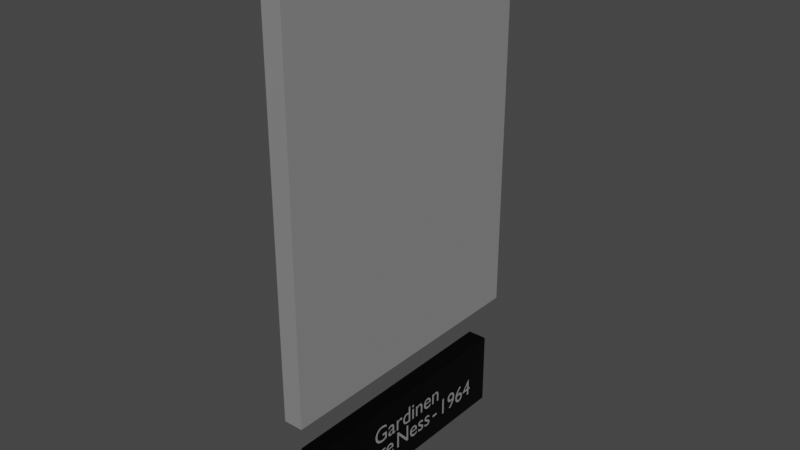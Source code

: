 # Source: GeorgesNess_-_Gardinen.blend  (saved by Blender 2.81.16; exported with 4.5.12 LTS)
import bpy
from mathutils import Matrix  # noqa: F401  (used for matrix-valued properties, if any)

bpy.ops.wm.read_factory_settings(use_empty=True)
scene = bpy.context.scene
scene.name = 'Scene'

# ---- collections
col_collection = bpy.data.collections.new('Collection'); scene.collection.children.link(col_collection)

# ---- images (referenced by path relative to the original .blend; pixels are not part of the script)
import os
ASSET_DIR = os.environ.get("B2B_ASSET_DIR", "")  # directory of the original .blend (textures are referenced by path, not embedded)
HERE = os.path.dirname(os.path.abspath(__file__))  # packed textures are extracted next to this script under _unpacked/

def load_image(name, relpath, width, height, colorspace="sRGB"):
    """Load a texture the original file referenced (path relative to the .blend, or extracted next to this script)."""
    p = next((c for c in (os.path.join(HERE, relpath), os.path.join(ASSET_DIR, relpath)) if relpath and os.path.exists(c)), "")
    if p:
        img = bpy.data.images.load(p, check_existing=True)
        img.name = name
    else:  # same state as the original file: an image datablock whose file is absent (Cycles renders it pink)
        img = bpy.data.images.new(name, width, height)
        img.source = "FILE"
        img.filepath = "//" + (relpath or name)
    img.colorspace_settings.name = colorspace
    return img
img_georges_ness_gardinen_1964_jpg = load_image('Georges Ness-Gardinen-1964.jpg', 'Textures/Georges Ness-Gardinen-1964.jpg', 1024, 1024, 'sRGB')

# ---- materials (node trees are filled in below, after node groups)
mat_pancartemat = bpy.data.materials.new('PancarteMat')
mat_pancartemat.use_transparent_shadow = False
mat_textmat = bpy.data.materials.new('TextMat')
mat_textmat.use_transparent_shadow = False
mat_georges_ness_gardinen_1964 = bpy.data.materials.new('Georges Ness-Gardinen-1964')
mat_georges_ness_gardinen_1964.surface_render_method = 'BLENDED'
mat_georges_ness_gardinen_1964.blend_method = 'BLEND'
mat_georges_ness_gardinen_1964.use_transparent_shadow = False

# ---- material node trees
mat_pancartemat.use_nodes = True; mat_pancartemat.node_tree.nodes.clear()
_N = mat_pancartemat.node_tree.nodes; _L = mat_pancartemat.node_tree.links
n0 = _N.new('ShaderNodeOutputMaterial'); n0.name = 'Material Output'; n0.location = (300, 300)
n1 = _N.new('ShaderNodeBsdfPrincipled'); n1.name = 'Principled BSDF'; n1.location = (10, 300)
n1.distribution = 'GGX'
n1.subsurface_method = 'BURLEY'
n1.inputs[0].default_value = (0.01222, 0.01222, 0.01222, 1.0)
n1.inputs[1].default_value = 1.0
n1.inputs[2].default_value = 0.4
n1.inputs[3].default_value = 1.45
n1.inputs[13].default_value = 0.4417
n1.inputs[27].default_value = (0.0, 0.0, 0.0, 1.0)
n1.inputs[28].default_value = 1.0
_L.new(n1.outputs[0], n0.inputs[0])
n0.is_active_output = True
mat_textmat.use_nodes = True; mat_textmat.node_tree.nodes.clear()
_N = mat_textmat.node_tree.nodes; _L = mat_textmat.node_tree.links
n0 = _N.new('ShaderNodeOutputMaterial'); n0.name = 'Material Output'; n0.location = (300, 300)
n1 = _N.new('ShaderNodeBsdfPrincipled'); n1.name = 'Principled BSDF'; n1.location = (10, 300)
n1.distribution = 'GGX'
n1.subsurface_method = 'BURLEY'
n1.inputs[0].default_value = (0.9699, 0.9699, 0.9699, 1.0)
n1.inputs[1].default_value = 0.8917
n1.inputs[3].default_value = 1.45
n1.inputs[13].default_value = 0.6417
n1.inputs[27].default_value = (0.0, 0.0, 0.0, 1.0)
n1.inputs[28].default_value = 1.0
_L.new(n1.outputs[0], n0.inputs[0])
n0.is_active_output = True
mat_georges_ness_gardinen_1964.use_nodes = True; mat_georges_ness_gardinen_1964.node_tree.nodes.clear()
_N = mat_georges_ness_gardinen_1964.node_tree.nodes; _L = mat_georges_ness_gardinen_1964.node_tree.links
n0 = _N.new('ShaderNodeOutputMaterial'); n0.name = 'Material Output'; n0.location = (300, 300)
n1 = _N.new('ShaderNodeTexImage'); n1.name = 'Image Texture'; n1.location = (-200, 300)
n1.image = img_georges_ness_gardinen_1964_jpg
n1.extension = 'CLIP'
n2 = _N.new('ShaderNodeBsdfPrincipled'); n2.name = 'Principled BSDF'; n2.location = (0, 300)
n2.distribution = 'GGX'
n2.subsurface_method = 'BURLEY'
n2.inputs[3].default_value = 1.45
n2.inputs[27].default_value = (0.0, 0.0, 0.0, 1.0)
n2.inputs[28].default_value = 1.0
_L.new(n1.outputs[0], n2.inputs[0])
_L.new(n1.outputs[1], n2.inputs[4])
_L.new(n2.outputs[0], n0.inputs[0])
n0.is_active_output = True

# ---- world
world_world = bpy.data.worlds.new('World'); scene.world = world_world
world_world.use_nodes = True; world_world.node_tree.nodes.clear()
_N = world_world.node_tree.nodes; _L = world_world.node_tree.links
n0 = _N.new('ShaderNodeOutputWorld'); n0.name = 'World Output'; n0.location = (300, 300)
n1 = _N.new('ShaderNodeBackground'); n1.name = 'Background'; n1.location = (10, 300)
n1.inputs[0].default_value = (0.05088, 0.05088, 0.05088, 1.0)
_L.new(n1.outputs[0], n0.inputs[0])
n0.is_active_output = True
world_world.color = (0.05088, 0.05088, 0.05088)
world_world.use_sun_shadow = False
world_world.sun_shadow_jitter_overblur = 0.0

# ---- meshes
me_cube = bpy.data.meshes.new('Cube')
me_cube.from_pydata([(-0.5, -0.5, -0.5), (-0.5, -0.5, 0.5), (-0.5, 0.5, -0.5), (-0.5, 0.5, 0.5), (0.5, -0.5, -0.5), (0.5, -0.5, 0.5), (0.5, 0.5, -0.5), (0.5, 0.5, 0.5)], [], [(0, 1, 3, 2), (2, 3, 7, 6), (6, 7, 5, 4), (4, 5, 1, 0), (2, 6, 4, 0), (7, 3, 1, 5)])
_uv = me_cube.uv_layers.new(name='UVMap')
_uv.uv.foreach_set('vector', [0.375, 0.0, 0.625, 0.0, 0.625, 0.25, 0.375, 0.25, 0.375, 0.25, 0.625, 0.25, 0.625, 0.5, 0.375, 0.5, 0.375, 0.5, 0.625, 0.5, 0.625, 0.75, 0.375, 0.75, 0.375, 0.75, 0.625, 0.75, 0.625, 1.0, 0.375, 1.0, 0.125, 0.5, 0.375, 0.5, 0.375, 0.75, 0.125, 0.75, 0.625, 0.5, 0.875, 0.5, 0.875, 0.75, 0.625, 0.75])
me_cube.materials.append(mat_pancartemat)
me_cube.use_remesh_fix_poles = True
me_cube.use_remesh_preserve_attributes = False
me_cube.use_mirror_vertex_groups = False
me_cube.update()
me_georges_ness_gardinen_1964 = bpy.data.meshes.new('Georges Ness-Gardinen-1964')
me_georges_ness_gardinen_1964.from_pydata([(-0.367, -0.5, 0.0), (0.367, -0.5, 0.0), (-0.367, 0.5, 0.0), (0.367, 0.5, 0.0), (-0.367, 0.5, -0.05), (-0.367, -0.5, -0.05), (0.367, -0.5, -0.05), (0.367, 0.5, -0.05)], [], [(0, 2, 3, 1), (5, 6, 7, 4), (3, 2, 4, 7), (0, 1, 6, 5), (1, 3, 7, 6), (2, 0, 5, 4)])
me_georges_ness_gardinen_1964.polygons.foreach_set('material_index', [0, 1, 1, 1, 1, 1])
_uv = me_georges_ness_gardinen_1964.uv_layers.new(name='UVMap')
_uv.uv.foreach_set('vector', [0.0, 0.0, 0.0, 1.0, 1.0, 1.0, 1.0, 0.0, 0.0, 0.0, 1.0, 0.0, 1.0, 1.0, 0.0, 1.0, 1.0, 1.0, 0.0, 1.0, 0.0, 1.0, 1.0, 1.0, 0.0, 0.0, 1.0, 0.0, 1.0, 0.0, 0.0, 0.0, 1.0, 0.0, 1.0, 1.0, 1.0, 1.0, 1.0, 0.0, 0.0, 1.0, 0.0, 0.0, 0.0, 0.0, 0.0, 1.0])
me_georges_ness_gardinen_1964.materials.append(mat_georges_ness_gardinen_1964)
me_georges_ness_gardinen_1964.materials.append(mat_textmat)
me_georges_ness_gardinen_1964.use_remesh_fix_poles = True
me_georges_ness_gardinen_1964.use_remesh_preserve_attributes = False
me_georges_ness_gardinen_1964.use_mirror_vertex_groups = False
me_georges_ness_gardinen_1964.update()

# ---- curves / text
txt_texte_pancarte = bpy.data.curves.new('Texte Pancarte', 'FONT')
txt_texte_pancarte.dimensions = '2D'
txt_texte_pancarte.body = 'Gardinen\nGeorge Ness - 1964'
txt_texte_pancarte.materials.append(mat_textmat)
txt_texte_pancarte.use_path_clamp = True
txt_texte_pancarte.align_x = 'CENTER'
txt_texte_pancarte.align_y = 'CENTER'
txt_texte_pancarte.space_line = 0.8
txt_texte_pancarte.space_word = 0.4
txt_texte_pancarte_001 = bpy.data.curves.new('Texte Pancarte.001', 'FONT')
txt_texte_pancarte_001.dimensions = '2D'
txt_texte_pancarte_001.body = 'Gardinen\nGeorge Ness - 1964'
txt_texte_pancarte_001.materials.append(mat_textmat)
txt_texte_pancarte_001.use_path_clamp = True
txt_texte_pancarte_001.align_x = 'CENTER'
txt_texte_pancarte_001.align_y = 'CENTER'
txt_texte_pancarte_001.space_line = 0.8
txt_texte_pancarte_001.space_word = 0.4

# ---- objects
ob_pancarte = bpy.data.objects.new('Pancarte', me_cube)
ob_text = bpy.data.objects.new('Text', txt_texte_pancarte)
ob_georges_ness_gardinen_1964 = bpy.data.objects.new('Georges Ness-Gardinen-1964', me_georges_ness_gardinen_1964)
ob_text_001 = bpy.data.objects.new('Text.001', txt_texte_pancarte_001)

# ---- transforms, parenting, visibility, modifiers, constraints
ob_pancarte.location = (0.025, 0.0, -0.7)
ob_pancarte.scale = (0.05, 0.6436, 0.1931)
ob_pancarte.lineart.crease_threshold = 0.0
ob_text.location = (-0.001, 0.0, -0.7)
ob_text.rotation_euler = (1.571, 0.0, -1.571)
ob_text.scale = (0.06715, 0.06715, 0.06715)
ob_text.lineart.crease_threshold = 0.0
ob_georges_ness_gardinen_1964.location = (0.0, 0.0, 0.0)
ob_georges_ness_gardinen_1964.rotation_euler = (1.571, 0.0, -1.571)
ob_georges_ness_gardinen_1964.lineart.crease_threshold = 0.0
ob_text_001.location = (0.051, 0.0, -0.7)
ob_text_001.rotation_euler = (1.571, 0.0, 1.571)
ob_text_001.scale = (0.06715, 0.06715, 0.06715)
ob_text_001.lineart.crease_threshold = 0.0

# ---- collection membership
col_collection.objects.link(ob_pancarte)
col_collection.objects.link(ob_text)
col_collection.objects.link(ob_georges_ness_gardinen_1964)
col_collection.objects.link(ob_text_001)

# ---- scene / render settings (as saved in the file)
scene.frame_start = 1; scene.frame_end = 250; scene.frame_set(1)
scene.render.engine = 'BLENDER_EEVEE_NEXT'
scene.cycles.use_denoising = False
scene.cycles.samples = 128
scene.cycles.sampling_pattern = 'TABULATED_SOBOL'
scene.cycles.use_adaptive_sampling = False
scene.cycles.use_light_tree = False
scene.view_settings.view_transform = 'Filmic'
bpy.context.view_layer.update()

# ---- added for rendering (the .blend has no active camera and no usable light): camera, sun
cam_auto = bpy.data.cameras.new('AutoCamera')
cam_auto.lens = 50.0
cam_auto.sensor_width = 36.0
cam_auto.clip_end = 1000.0
ob_auto_camera = bpy.data.objects.new('AutoCamera', cam_auto)
scene.collection.objects.link(ob_auto_camera)
ob_auto_camera.location = (1.47055, -1.73466, 1.00817)
ob_auto_camera.rotation_euler = (1.09748, -7.21219e-08, 0.694738)
scene.camera = ob_auto_camera
light_auto_sun = bpy.data.lights.new('AutoSun', 'SUN')
light_auto_sun.energy = 3.0
light_auto_sun.angle = 0.0523599
ob_auto_sun = bpy.data.objects.new('AutoSun', light_auto_sun)
scene.collection.objects.link(ob_auto_sun)
ob_auto_sun.rotation_euler = (0.872665, 0.174533, 0.523599)
bpy.context.view_layer.update()
